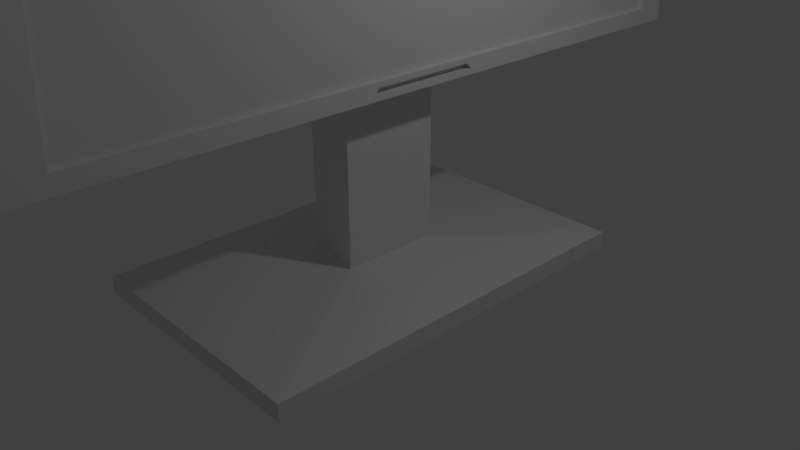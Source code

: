 # Source: monitor.blend  (saved by Blender 2.79.0; exported with 4.5.12 LTS)
import bpy
from mathutils import Matrix  # noqa: F401  (used for matrix-valued properties, if any)

bpy.ops.wm.read_factory_settings(use_empty=True)
scene = bpy.context.scene
scene.name = 'Scene'

# ---- collections
col_collection_1 = bpy.data.collections.new('Collection 1'); scene.collection.children.link(col_collection_1)

# ---- materials (node trees are filled in below, after node groups)
mat_material = bpy.data.materials.new('Material')
mat_material.alpha_threshold = 0.0
mat_material.use_transparent_shadow = False
mat_material.roughness = 0.5
mat_material.line_color = (0.0, 0.0, 0.0, 1.0)

# ---- material node trees

# ---- world
world_world = bpy.data.worlds.new('World'); scene.world = world_world
world_world.color = (0.05088, 0.05088, 0.05088)
world_world.use_sun_shadow = False
world_world.sun_shadow_jitter_overblur = 0.0
world_world.cycles.sampling_method = 'MANUAL'

# ---- cameras
cam_camera = bpy.data.cameras.new('Camera')
cam_camera.clip_end = 100.0
cam_camera.lens = 35.0
cam_camera.sensor_width = 32.0
cam_camera.sensor_height = 18.0
cam_camera.ortho_scale = 7.314
cam_camera.dof.focus_distance = 0.0
cam_camera.dof.aperture_fstop = 128.0

# ---- lights
light_lamp = bpy.data.lights.new('Lamp', 'POINT')
light_lamp.transmission_factor = 0.0
light_lamp.cutoff_distance = 30.0
light_lamp.energy = 100.0
light_lamp.shadow_buffer_clip_start = 1.001
light_lamp.shadow_soft_size = 0.1
light_lamp.shadow_maximum_resolution = 0.006
light_lamp.use_absolute_resolution = True

# ---- meshes
me_cube = bpy.data.meshes.new('Cube')
me_cube.from_pydata([(0.8182, 0.8182, -0.8182), (0.8182, -0.8182, -0.8182), (-0.8182, -0.8182, -0.8182), (-0.8182, 0.8182, -0.8182), (0.8182, 0.8182, 0.02657), (0.8182, -0.8182, 0.02657), (-0.8182, -0.8182, 0.02657), (-0.8182, 0.8182, 0.02657), (0.2017, 0.2017, 0.7223), (0.2017, -0.2017, 0.7223), (-0.2017, 0.1484, 0.7223), (-0.2017, -0.1484, 0.7223), (0.2017, 0.2017, 14.55), (0.2017, -0.2017, 14.55), (-0.2017, 0.1608, 14.98), (-0.2017, -0.1608, 14.98), (0.2017, 0.2017, 18.75), (0.2017, -0.2017, 18.75), (-0.2017, 0.1608, 18.33), (-0.2017, -0.1608, 18.33), (0.1638, 0.1638, 21.92), (0.1638, -0.1638, 21.92), (-0.1638, 0.1141, 21.92), (-0.1638, -0.1141, 21.92), (0.2769, 0.5992, 10.41), (0.2769, -0.5992, 10.41), (0.2769, 0.5992, 22.89), (0.2769, -0.5992, 22.89), (0.3747, 1.407, 8.797), (0.3747, -1.407, 8.797), (0.3747, 1.349, 24.5), (0.3747, -1.349, 24.5), (0.4685, 1.407, 8.797), (0.4685, -1.407, 8.797), (0.4685, 1.349, 24.5), (0.4685, -1.349, 24.5), (0.4685, 1.271, 9.553), (0.4685, -1.271, 9.553), (0.4685, 1.219, 23.75), (0.4685, -1.219, 23.75), (0.4435, 1.271, 9.553), (0.4435, -1.271, 9.553), (0.4435, 1.219, 23.75), (0.4435, -1.219, 23.75), (0.4685, 0.2254, 9.041), (0.4685, -0.2254, 9.041), (0.4685, 0.2037, 9.309), (0.4685, -0.2038, 9.309), (0.4225, 0.2254, 9.041), (0.4225, -0.2254, 9.041), (0.4225, 0.2037, 9.309), (0.4225, -0.2038, 9.309)], [], [(0, 1, 2, 3), (6, 5, 9, 11), (0, 4, 5, 1), (1, 5, 6, 2), (2, 6, 7, 3), (4, 0, 3, 7), (11, 9, 13, 15), (5, 4, 8, 9), (7, 6, 11, 10), (4, 7, 10, 8), (14, 15, 19, 18), (9, 8, 12, 13), (10, 11, 15, 14), (8, 10, 14, 12), (16, 18, 22, 20), (12, 14, 18, 16), (15, 13, 17, 19), (12, 16, 26, 24), (20, 22, 23, 21), (19, 17, 21, 23), (17, 16, 20, 21), (18, 19, 23, 22), (27, 25, 29, 31), (16, 17, 27, 26), (17, 13, 25, 27), (13, 12, 24, 25), (28, 30, 34, 32), (26, 27, 31, 30), (24, 26, 30, 28), (25, 24, 28, 29), (32, 34, 38, 36), (29, 28, 32, 33), (31, 29, 33, 35), (30, 31, 35, 34), (39, 37, 41, 43), (37, 33, 45, 47), (35, 33, 37, 39), (34, 35, 39, 38), (41, 40, 42, 43), (38, 39, 43, 42), (36, 38, 42, 40), (37, 36, 40, 41), (47, 45, 49, 51), (36, 37, 47, 46), (32, 36, 46, 44), (33, 32, 44, 45), (49, 48, 50, 51), (46, 47, 51, 50), (44, 46, 50, 48), (45, 44, 48, 49)])
me_cube.materials.append(mat_material)
me_cube.use_remesh_preserve_volume = False
me_cube.use_remesh_preserve_attributes = False
me_cube.use_mirror_vertex_groups = False
me_cube.update()

# ---- objects
ob_cube = bpy.data.objects.new('Cube', me_cube)
ob_lamp = bpy.data.objects.new('Lamp', light_lamp)
ob_camera = bpy.data.objects.new('Camera', cam_camera)

# ---- transforms, parenting, visibility, modifiers, constraints
ob_cube.location = (0.0, 0.0, 0.0)
ob_cube.scale = (2.086, 3.289, 0.277)
ob_cube.lock_rotations_4d = False
ob_cube.empty_display_type = 'ARROWS'
ob_cube.lineart.crease_threshold = 0.0
ob_lamp.location = (4.076, 1.005, 5.904)
ob_lamp.rotation_euler = (0.6503, 0.05522, 1.866)
ob_lamp.lock_rotations_4d = False
ob_lamp.empty_display_type = 'ARROWS'
ob_lamp.color = (0.0, 0.0, 0.0, 0.0)
ob_lamp.lineart.crease_threshold = 0.0
ob_camera.location = (7.481, -6.508, 5.344)
ob_camera.rotation_euler = (1.109, 0.0, 0.8149)
ob_camera.lock_rotations_4d = False
ob_camera.empty_display_type = 'ARROWS'
ob_camera.color = (0.0, 0.0, 0.0, 0.0)
ob_camera.display_type = 'WIRE'
ob_camera.lineart.crease_threshold = 0.0

# ---- collection membership
col_collection_1.objects.link(ob_cube)
col_collection_1.objects.link(ob_lamp)
col_collection_1.objects.link(ob_camera)

# ---- scene / render settings (as saved in the file)
scene.camera = ob_camera
scene.frame_start = 1; scene.frame_end = 250; scene.frame_set(1)
scene.render.engine = 'BLENDER_EEVEE_NEXT'
scene.render.resolution_percentage = 50
scene.render.dither_intensity = 0.0
scene.cycles.use_denoising = False
scene.cycles.samples = 128
scene.cycles.sampling_pattern = 'TABULATED_SOBOL'
scene.cycles.use_adaptive_sampling = False
scene.cycles.use_light_tree = False
scene.cycles.blur_glossy = 0.0
scene.cycles.sample_clamp_indirect = 0.0
scene.view_settings.view_transform = 'Standard'
bpy.context.view_layer.update()
